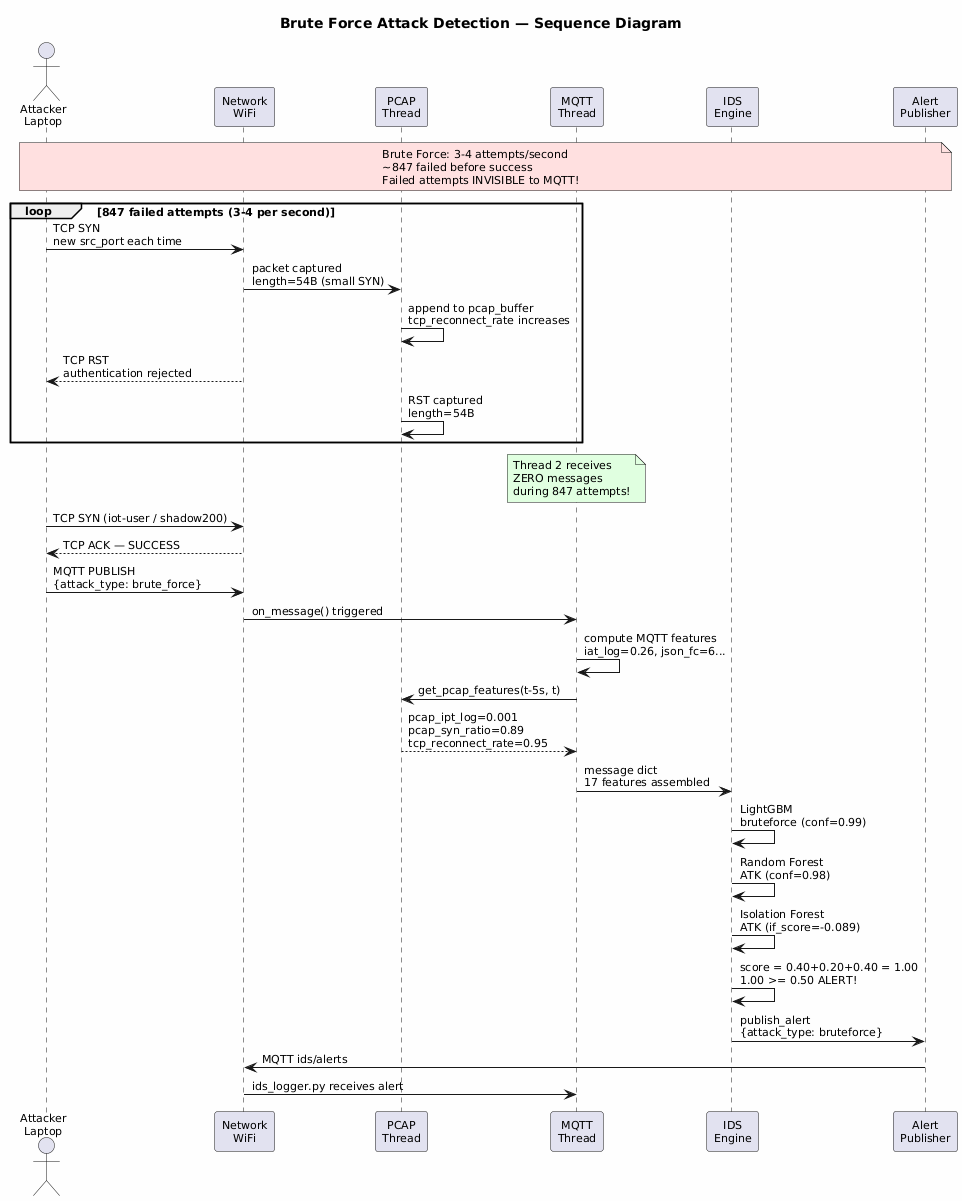

The diagram above was rendered by PlantUML. Its source (embedded in the PNG):
@startuml
title Brute Force Attack Detection — Sequence Diagram

skinparam backgroundColor #FEFEFE
skinparam defaultFontSize 11

actor "Attacker\nLaptop" as ATK
participant "Network\nWiFi" as NET
participant "PCAP\nThread" as PCAP
participant "MQTT\nThread" as MQTT
participant "IDS\nEngine" as IDS
participant "Alert\nPublisher" as ALERT

note over ATK, ALERT #FFE0E0
  Brute Force: 3-4 attempts/second
  ~847 failed before success
  Failed attempts INVISIBLE to MQTT!
end note

loop 847 failed attempts (3-4 per second)
    ATK -> NET : TCP SYN\nnew src_port each time
    NET -> PCAP : packet captured\nlength=54B (small SYN)
    PCAP -> PCAP : append to pcap_buffer\ntcp_reconnect_rate increases
    NET --> ATK : TCP RST\nauthentication rejected
    PCAP -> PCAP : RST captured\nlength=54B
end

note over MQTT #E0FFE0
  Thread 2 receives
  ZERO messages
  during 847 attempts!
end note

ATK -> NET : TCP SYN (iot-user / shadow200)
NET --> ATK : TCP ACK — SUCCESS
ATK -> NET : MQTT PUBLISH\n{attack_type: brute_force}
NET -> MQTT : on_message() triggered

MQTT -> MQTT : compute MQTT features\niat_log=0.26, json_fc=6...
MQTT -> PCAP : get_pcap_features(t-5s, t)
PCAP --> MQTT : pcap_ipt_log=0.001\npcap_syn_ratio=0.89\ntcp_reconnect_rate=0.95

MQTT -> IDS : message dict\n17 features assembled

IDS -> IDS : LightGBM\nbruteforce (conf=0.99)
IDS -> IDS : Random Forest\nATK (conf=0.98)
IDS -> IDS : Isolation Forest\nATK (if_score=-0.089)
IDS -> IDS : score = 0.40+0.20+0.40 = 1.00\n1.00 >= 0.50 ALERT!

IDS -> ALERT : publish_alert\n{attack_type: bruteforce}
ALERT -> NET : MQTT ids/alerts
NET -> MQTT : ids_logger.py receives alert

@enduml